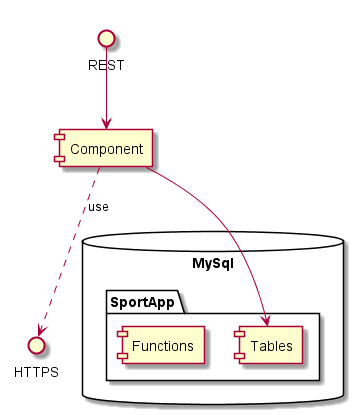

The diagram above was rendered by PlantUML. Its source (embedded in the PNG):
@startuml
interface "REST" as RA

RA --> [Component]

[Component]  ..> HTTPS: use



database "MySql" {
folder "SportApp" {
    [Tables]
    [Functions]
}
}

[Component] --> [Tables]

@enduml